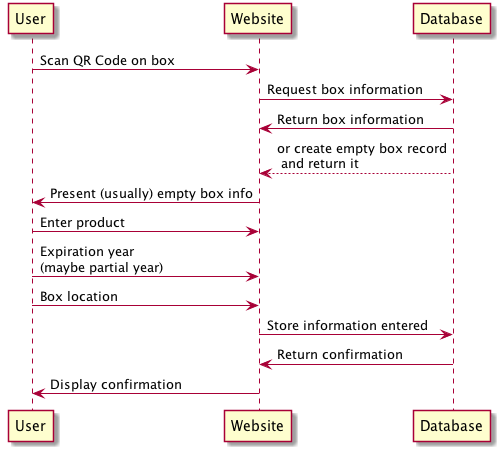

The diagram above was rendered by PlantUML. Its source (embedded in the PNG):
@startuml
User -> Website: Scan QR Code on box
Website -> Database: Request box information

Website <- Database: Return box information
Website <-- Database: or create empty box record\n and return it
User <- Website: Present (usually) empty box info
User -> Website: Enter product
User -> Website: Expiration year\n(maybe partial year)
User -> Website: Box location
Website -> Database: Store information entered
Website <- Database: Return confirmation
User <- Website: Display confirmation
@enduml